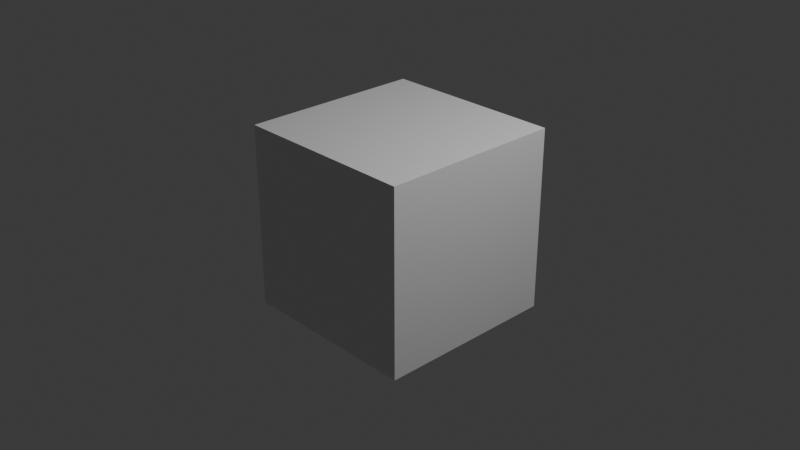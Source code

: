 # Source: randomGen.blend  (saved by Blender 4.0.36; exported with 4.5.12 LTS)
import bpy
from mathutils import Matrix  # noqa: F401  (used for matrix-valued properties, if any)

bpy.ops.wm.read_factory_settings(use_empty=True)
scene = bpy.context.scene
scene.name = 'Scene'

# ---- collections
col_collection = bpy.data.collections.new('Collection'); scene.collection.children.link(col_collection)

# ---- materials (node trees are filled in below, after node groups)
mat_material = bpy.data.materials.new('Material')
mat_material.alpha_threshold = 0.0
mat_material.use_transparent_shadow = False
mat_material.roughness = 0.5
mat_material.line_color = (0.0, 0.0, 0.0, 1.0)

# ---- material node trees
mat_material.use_nodes = True; mat_material.node_tree.nodes.clear()
_N = mat_material.node_tree.nodes; _L = mat_material.node_tree.links
n0 = _N.new('ShaderNodeOutputMaterial'); n0.name = 'Material Output'; n0.location = (300, 300)
n1 = _N.new('ShaderNodeBsdfPrincipled'); n1.name = 'Principled BSDF'; n1.location = (10, 300)
n1.inputs[3].default_value = 1.45
_L.new(n1.outputs[0], n0.inputs[0])
n0.is_active_output = True

# ---- world
world_world = bpy.data.worlds.new('World'); scene.world = world_world
world_world.use_nodes = True; world_world.node_tree.nodes.clear()
_N = world_world.node_tree.nodes; _L = world_world.node_tree.links
n0 = _N.new('ShaderNodeOutputWorld'); n0.name = 'World Output'; n0.location = (300, 300)
n1 = _N.new('ShaderNodeBackground'); n1.name = 'Background'; n1.location = (10, 300)
n1.inputs[0].default_value = (0.05088, 0.05088, 0.05088, 1.0)
_L.new(n1.outputs[0], n0.inputs[0])
n0.is_active_output = True
world_world.color = (0.05088, 0.05088, 0.05088)
world_world.use_sun_shadow = False
world_world.sun_shadow_jitter_overblur = 0.0

# ---- cameras
cam_camera = bpy.data.cameras.new('Camera')
cam_camera.clip_end = 100.0
cam_camera.ortho_scale = 7.314

# ---- lights
light_light = bpy.data.lights.new('Light', 'POINT')
light_light.transmission_factor = 0.0
light_light.use_soft_falloff = False
light_light.energy = 1000.0
light_light.shadow_soft_size = 0.1
light_light.shadow_maximum_resolution = 0.006
light_light.use_absolute_resolution = True

# ---- meshes
me_cube = bpy.data.meshes.new('Cube')
me_cube.from_pydata([(1.0, 1.0, 1.0), (1.0, 1.0, -1.0), (1.0, -1.0, 1.0), (1.0, -1.0, -1.0), (-1.0, 1.0, 1.0), (-1.0, 1.0, -1.0), (-1.0, -1.0, 1.0), (-1.0, -1.0, -1.0)], [], [(0, 4, 6, 2), (3, 2, 6, 7), (7, 6, 4, 5), (5, 1, 3, 7), (1, 0, 2, 3), (5, 4, 0, 1)])
_uv = me_cube.uv_layers.new(name='UVMap')
_uv.uv.foreach_set('vector', [0.625, 0.5, 0.875, 0.5, 0.875, 0.75, 0.625, 0.75, 0.375, 0.75, 0.625, 0.75, 0.625, 1.0, 0.375, 1.0, 0.375, 0.0, 0.625, 0.0, 0.625, 0.25, 0.375, 0.25, 0.125, 0.5, 0.375, 0.5, 0.375, 0.75, 0.125, 0.75, 0.375, 0.5, 0.625, 0.5, 0.625, 0.75, 0.375, 0.75, 0.375, 0.25, 0.625, 0.25, 0.625, 0.5, 0.375, 0.5])
me_cube.materials.append(mat_material)
me_cube.use_mirror_vertex_groups = False
me_cube.update()

# ---- objects
ob_cube = bpy.data.objects.new('Cube', me_cube)
ob_light = bpy.data.objects.new('Light', light_light)
ob_camera = bpy.data.objects.new('Camera', cam_camera)

# ---- transforms, parenting, visibility, modifiers, constraints
ob_cube.location = (0.0, 0.0, 0.0)
ob_cube.lock_rotations_4d = False
ob_cube.empty_display_type = 'ARROWS'
ob_cube.lineart.crease_threshold = 0.0
ob_light.location = (4.076, 1.005, 5.904)
ob_light.rotation_euler = (0.6503, 0.05522, 1.866)
ob_light.lock_rotations_4d = False
ob_light.empty_display_type = 'ARROWS'
ob_light.color = (0.0, 0.0, 0.0, 0.0)
ob_light.lineart.crease_threshold = 0.0
ob_camera.location = (7.359, -6.926, 4.958)
ob_camera.rotation_euler = (1.109, 0.0, 0.8149)
ob_camera.lock_rotations_4d = False
ob_camera.empty_display_type = 'ARROWS'
ob_camera.color = (0.0, 0.0, 0.0, 0.0)
ob_camera.display_type = 'WIRE'
ob_camera.lineart.crease_threshold = 0.0

# ---- collection membership
col_collection.objects.link(ob_cube)
col_collection.objects.link(ob_light)
col_collection.objects.link(ob_camera)

# ---- scene / render settings (as saved in the file)
scene.camera = ob_camera
scene.frame_start = 301; scene.frame_end = 2500; scene.frame_set(326)
scene.render.engine = 'BLENDER_EEVEE_NEXT'
scene.render.image_settings.file_format = 'JPEG'
scene.render.image_settings.color_mode = 'RGB'
scene.render.image_settings.quality = 10
scene.render.resolution_percentage = 200
scene.cycles.sampling_pattern = 'TABULATED_SOBOL'
bpy.context.view_layer.update()
